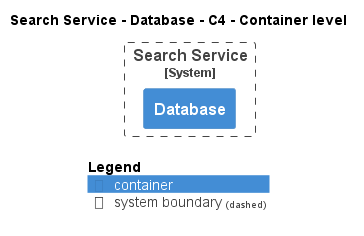

The diagram above was rendered by PlantUML. Its source (embedded in the PNG):
@startuml
!pragma layout smetana
!include ..\..\..\..\..\.c4s\C4_Container.puml

AddElementTag("c4interflow:lifecycle:new", $bgColor=green, $fontColor=#ffffff, $borderColor=green, $shadowing="False")
AddElementTag("c4interflow:lifecycle:changed", $bgColor=orange, $fontColor=#ffffff, $borderColor=orange, $shadowing="False")
AddElementTag("c4interflow:lifecycle:removed", $bgColor=red, $fontColor=#ffffff, $borderColor=red, $shadowing="False")

AddRelTag("c4interflow:lifecycle:new", $textColor=green, $lineColor=green)
AddRelTag("c4interflow:lifecycle:changed", $textColor=orange, $lineColor=orange)
AddRelTag("c4interflow:lifecycle:removed", $textColor=red, $lineColor=red)

SHOW_PERSON_PORTRAIT()
LAYOUT_TOP_DOWN()

skinparam linetype polyline

title Search Service - Database - C4 - Container level


System_Boundary(ECommercePlatform.SoftwareSystems.SearchService, "Search Service") {
    Container(ECommercePlatform.SoftwareSystems.SearchService.Containers.Database, "Database", "", "")
}



SHOW_LEGEND()
@enduml